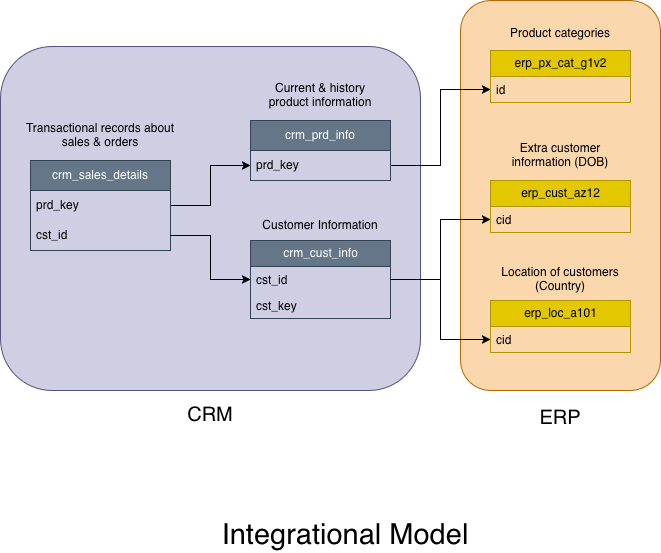

The diagram above was exported from draw.io. Its source (the exported page's mxGraphModel, read from the mxfile embedded in the PNG):
<mxGraphModel dx="908" dy="623" grid="1" gridSize="10" guides="1" tooltips="1" connect="1" arrows="1" fold="1" page="1" pageScale="1" pageWidth="1100" pageHeight="1700" math="0" shadow="0">
  <root>
    <mxCell id="0" />
    <mxCell id="1" parent="0" />
    <mxCell id="L9RX2zGFwaPB95Dd80JY-67" parent="1" style="rounded=1;whiteSpace=wrap;html=1;fillColor=#fad7ac;strokeColor=#b46504;" value="" vertex="1">
      <mxGeometry height="390" width="200" x="610" y="10" as="geometry" />
    </mxCell>
    <mxCell id="L9RX2zGFwaPB95Dd80JY-66" parent="1" style="rounded=1;whiteSpace=wrap;html=1;fillColor=#d0cee2;strokeColor=#56517e;" value="" vertex="1">
      <mxGeometry height="344" width="420" x="150" y="56" as="geometry" />
    </mxCell>
    <mxCell id="L9RX2zGFwaPB95Dd80JY-58" edge="1" parent="1" source="L9RX2zGFwaPB95Dd80JY-1" style="edgeStyle=orthogonalEdgeStyle;rounded=0;orthogonalLoop=1;jettySize=auto;html=1;exitX=1;exitY=0.75;exitDx=0;exitDy=0;entryX=0;entryY=0.5;entryDx=0;entryDy=0;" target="L9RX2zGFwaPB95Dd80JY-54">
      <mxGeometry relative="1" as="geometry" />
    </mxCell>
    <mxCell id="L9RX2zGFwaPB95Dd80JY-1" parent="1" style="swimlane;fontStyle=0;childLayout=stackLayout;horizontal=1;startSize=30;horizontalStack=0;resizeParent=1;resizeParentMax=0;resizeLast=0;collapsible=1;marginBottom=0;whiteSpace=wrap;html=1;fillColor=#647687;fontColor=#ffffff;strokeColor=#314354;" value="crm_prd_info" vertex="1">
      <mxGeometry height="60" width="140" x="400" y="130" as="geometry" />
    </mxCell>
    <mxCell id="L9RX2zGFwaPB95Dd80JY-2" parent="L9RX2zGFwaPB95Dd80JY-1" style="text;strokeColor=none;fillColor=none;align=left;verticalAlign=middle;spacingLeft=4;spacingRight=4;overflow=hidden;points=[[0,0.5],[1,0.5]];portConstraint=eastwest;rotatable=0;whiteSpace=wrap;html=1;" value="prd_key" vertex="1">
      <mxGeometry height="30" width="140" y="30" as="geometry" />
    </mxCell>
    <mxCell id="L9RX2zGFwaPB95Dd80JY-18" edge="1" parent="1" source="L9RX2zGFwaPB95Dd80JY-9" style="edgeStyle=orthogonalEdgeStyle;rounded=0;orthogonalLoop=1;jettySize=auto;html=1;exitX=1;exitY=0.5;exitDx=0;exitDy=0;entryX=0;entryY=0.5;entryDx=0;entryDy=0;" target="L9RX2zGFwaPB95Dd80JY-2">
      <mxGeometry relative="1" as="geometry" />
    </mxCell>
    <mxCell id="L9RX2zGFwaPB95Dd80JY-9" parent="1" style="swimlane;fontStyle=0;childLayout=stackLayout;horizontal=1;startSize=30;horizontalStack=0;resizeParent=1;resizeParentMax=0;resizeLast=0;collapsible=1;marginBottom=0;whiteSpace=wrap;html=1;fillColor=#647687;fontColor=#ffffff;strokeColor=#314354;" value="crm_sales_details" vertex="1">
      <mxGeometry height="90" width="140" x="180" y="170" as="geometry" />
    </mxCell>
    <mxCell id="L9RX2zGFwaPB95Dd80JY-10" parent="L9RX2zGFwaPB95Dd80JY-9" style="text;strokeColor=none;fillColor=none;align=left;verticalAlign=middle;spacingLeft=4;spacingRight=4;overflow=hidden;points=[[0,0.5],[1,0.5]];portConstraint=eastwest;rotatable=0;whiteSpace=wrap;html=1;" value="prd_key" vertex="1">
      <mxGeometry height="30" width="140" y="30" as="geometry" />
    </mxCell>
    <mxCell id="L9RX2zGFwaPB95Dd80JY-11" parent="L9RX2zGFwaPB95Dd80JY-9" style="text;strokeColor=none;fillColor=none;align=left;verticalAlign=middle;spacingLeft=4;spacingRight=4;overflow=hidden;points=[[0,0.5],[1,0.5]];portConstraint=eastwest;rotatable=0;whiteSpace=wrap;html=1;" value="cst_id" vertex="1">
      <mxGeometry height="30" width="140" y="60" as="geometry" />
    </mxCell>
    <mxCell id="L9RX2zGFwaPB95Dd80JY-31" parent="1" style="swimlane;fontStyle=0;childLayout=stackLayout;horizontal=1;startSize=26;fillColor=#e3c800;horizontalStack=0;resizeParent=1;resizeParentMax=0;resizeLast=0;collapsible=1;marginBottom=0;html=1;fontColor=#000000;strokeColor=#B09500;" value="erp_cust_az12" vertex="1">
      <mxGeometry height="52" width="140" x="640" y="190" as="geometry" />
    </mxCell>
    <mxCell id="L9RX2zGFwaPB95Dd80JY-32" parent="L9RX2zGFwaPB95Dd80JY-31" style="text;strokeColor=none;fillColor=none;align=left;verticalAlign=top;spacingLeft=4;spacingRight=4;overflow=hidden;rotatable=0;points=[[0,0.5],[1,0.5]];portConstraint=eastwest;whiteSpace=wrap;html=1;" value="&lt;div&gt;cid&lt;/div&gt;&lt;div&gt;&lt;br&gt;&lt;/div&gt;" vertex="1">
      <mxGeometry height="26" width="140" y="26" as="geometry" />
    </mxCell>
    <mxCell id="L9RX2zGFwaPB95Dd80JY-49" edge="1" parent="1" source="L9RX2zGFwaPB95Dd80JY-36" style="edgeStyle=orthogonalEdgeStyle;rounded=0;orthogonalLoop=1;jettySize=auto;html=1;entryX=0;entryY=0.5;entryDx=0;entryDy=0;exitX=1;exitY=0.5;exitDx=0;exitDy=0;" target="L9RX2zGFwaPB95Dd80JY-32">
      <mxGeometry relative="1" as="geometry">
        <mxPoint x="590" y="180" as="sourcePoint" />
      </mxGeometry>
    </mxCell>
    <mxCell id="L9RX2zGFwaPB95Dd80JY-35" parent="1" style="swimlane;fontStyle=0;childLayout=stackLayout;horizontal=1;startSize=26;fillColor=#647687;horizontalStack=0;resizeParent=1;resizeParentMax=0;resizeLast=0;collapsible=1;marginBottom=0;html=1;fontColor=#ffffff;strokeColor=#314354;" value="crm_cust_info" vertex="1">
      <mxGeometry height="78" width="140" x="400" y="250" as="geometry" />
    </mxCell>
    <mxCell id="L9RX2zGFwaPB95Dd80JY-36" parent="L9RX2zGFwaPB95Dd80JY-35" style="text;strokeColor=none;fillColor=none;align=left;verticalAlign=top;spacingLeft=4;spacingRight=4;overflow=hidden;rotatable=0;points=[[0,0.5],[1,0.5]];portConstraint=eastwest;whiteSpace=wrap;html=1;" value="cst_id" vertex="1">
      <mxGeometry height="26" width="140" y="26" as="geometry" />
    </mxCell>
    <mxCell id="L9RX2zGFwaPB95Dd80JY-37" parent="L9RX2zGFwaPB95Dd80JY-35" style="text;strokeColor=none;fillColor=none;align=left;verticalAlign=top;spacingLeft=4;spacingRight=4;overflow=hidden;rotatable=0;points=[[0,0.5],[1,0.5]];portConstraint=eastwest;whiteSpace=wrap;html=1;" value="&lt;div&gt;cst_key&lt;/div&gt;&lt;div&gt;&lt;br&gt;&lt;/div&gt;" vertex="1">
      <mxGeometry height="26" width="140" y="52" as="geometry" />
    </mxCell>
    <mxCell id="L9RX2zGFwaPB95Dd80JY-42" edge="1" parent="1" source="L9RX2zGFwaPB95Dd80JY-11" style="edgeStyle=orthogonalEdgeStyle;rounded=0;orthogonalLoop=1;jettySize=auto;html=1;exitX=1;exitY=0.5;exitDx=0;exitDy=0;entryX=0;entryY=0.5;entryDx=0;entryDy=0;" target="L9RX2zGFwaPB95Dd80JY-36">
      <mxGeometry relative="1" as="geometry" />
    </mxCell>
    <mxCell id="L9RX2zGFwaPB95Dd80JY-44" parent="1" style="swimlane;fontStyle=0;childLayout=stackLayout;horizontal=1;startSize=26;fillColor=#e3c800;horizontalStack=0;resizeParent=1;resizeParentMax=0;resizeLast=0;collapsible=1;marginBottom=0;html=1;fontColor=#000000;strokeColor=#B09500;" value="erp_loc_a101" vertex="1">
      <mxGeometry height="52" width="140" x="640" y="310" as="geometry" />
    </mxCell>
    <mxCell id="L9RX2zGFwaPB95Dd80JY-45" parent="L9RX2zGFwaPB95Dd80JY-44" style="text;strokeColor=none;fillColor=none;align=left;verticalAlign=top;spacingLeft=4;spacingRight=4;overflow=hidden;rotatable=0;points=[[0,0.5],[1,0.5]];portConstraint=eastwest;whiteSpace=wrap;html=1;" value="&lt;div&gt;cid&lt;/div&gt;&lt;div&gt;&lt;br&gt;&lt;/div&gt;" vertex="1">
      <mxGeometry height="26" width="140" y="26" as="geometry" />
    </mxCell>
    <mxCell id="L9RX2zGFwaPB95Dd80JY-51" edge="1" parent="1" source="L9RX2zGFwaPB95Dd80JY-36" style="edgeStyle=orthogonalEdgeStyle;rounded=0;orthogonalLoop=1;jettySize=auto;html=1;exitX=1;exitY=0.5;exitDx=0;exitDy=0;entryX=0;entryY=0.5;entryDx=0;entryDy=0;" target="L9RX2zGFwaPB95Dd80JY-45">
      <mxGeometry relative="1" as="geometry" />
    </mxCell>
    <mxCell id="L9RX2zGFwaPB95Dd80JY-53" parent="1" style="swimlane;fontStyle=0;childLayout=stackLayout;horizontal=1;startSize=26;fillColor=#e3c800;horizontalStack=0;resizeParent=1;resizeParentMax=0;resizeLast=0;collapsible=1;marginBottom=0;html=1;fontColor=#000000;strokeColor=#B09500;" value="erp_px_cat_g1v2" vertex="1">
      <mxGeometry height="52" width="140" x="640" y="60" as="geometry" />
    </mxCell>
    <mxCell id="L9RX2zGFwaPB95Dd80JY-54" parent="L9RX2zGFwaPB95Dd80JY-53" style="text;strokeColor=none;fillColor=none;align=left;verticalAlign=top;spacingLeft=4;spacingRight=4;overflow=hidden;rotatable=0;points=[[0,0.5],[1,0.5]];portConstraint=eastwest;whiteSpace=wrap;html=1;" value="id" vertex="1">
      <mxGeometry height="26" width="140" y="26" as="geometry" />
    </mxCell>
    <mxCell id="L9RX2zGFwaPB95Dd80JY-59" parent="1" style="text;html=1;whiteSpace=wrap;strokeColor=none;fillColor=none;align=center;verticalAlign=middle;rounded=0;" value="Transactional records about sales &amp;amp; orders" vertex="1">
      <mxGeometry height="30" width="180" x="160" y="130" as="geometry" />
    </mxCell>
    <mxCell id="L9RX2zGFwaPB95Dd80JY-60" parent="1" style="text;html=1;whiteSpace=wrap;strokeColor=none;fillColor=none;align=center;verticalAlign=middle;rounded=0;" value="Current &amp;amp; history product information" vertex="1">
      <mxGeometry height="30" width="120" x="410" y="90" as="geometry" />
    </mxCell>
    <mxCell id="L9RX2zGFwaPB95Dd80JY-61" parent="1" style="text;html=1;whiteSpace=wrap;strokeColor=none;fillColor=none;align=center;verticalAlign=middle;rounded=0;" value="Customer Information" vertex="1">
      <mxGeometry height="30" width="130" x="405" y="220" as="geometry" />
    </mxCell>
    <mxCell id="L9RX2zGFwaPB95Dd80JY-62" parent="1" style="text;html=1;whiteSpace=wrap;strokeColor=none;fillColor=none;align=center;verticalAlign=middle;rounded=0;" value="&lt;div&gt;Product categories&lt;/div&gt;&lt;div&gt;&lt;br&gt;&lt;/div&gt;" vertex="1">
      <mxGeometry height="20" width="140" x="640" y="40" as="geometry" />
    </mxCell>
    <mxCell id="L9RX2zGFwaPB95Dd80JY-63" parent="1" style="text;html=1;whiteSpace=wrap;strokeColor=none;fillColor=none;align=center;verticalAlign=middle;rounded=0;" value="Extra customer information (DOB)" vertex="1">
      <mxGeometry height="30" width="140" x="640" y="150" as="geometry" />
    </mxCell>
    <mxCell id="L9RX2zGFwaPB95Dd80JY-64" parent="1" style="text;html=1;whiteSpace=wrap;strokeColor=none;fillColor=none;align=center;verticalAlign=middle;rounded=0;" value="Location of customers (Country)" vertex="1">
      <mxGeometry height="30" width="130" x="645" y="274" as="geometry" />
    </mxCell>
    <mxCell id="L9RX2zGFwaPB95Dd80JY-65" parent="1" style="text;html=1;whiteSpace=wrap;strokeColor=none;fillColor=none;align=center;verticalAlign=middle;rounded=0;" value="&lt;font style=&quot;font-size: 29px; background-color: light-dark(rgb(255, 255, 255), rgb(255, 204, 255));&quot;&gt;Integrational Model&lt;/font&gt;" vertex="1">
      <mxGeometry height="30" width="290" x="350" y="530" as="geometry" />
    </mxCell>
    <mxCell id="L9RX2zGFwaPB95Dd80JY-68" parent="1" style="text;html=1;whiteSpace=wrap;strokeColor=none;fillColor=none;align=center;verticalAlign=middle;rounded=0;labelBackgroundColor=none;fontColor=light-dark(#000000,#CCCCFF);" value="&lt;font style=&quot;font-size: 20px; background-color: light-dark(rgb(255, 255, 255), rgb(255, 255, 255));&quot;&gt;CRM&lt;/font&gt;" vertex="1">
      <mxGeometry height="30" width="60" x="330" y="410" as="geometry" />
    </mxCell>
    <mxCell id="L9RX2zGFwaPB95Dd80JY-70" parent="1" style="text;html=1;whiteSpace=wrap;strokeColor=none;fillColor=none;align=center;verticalAlign=middle;rounded=0;" value="&lt;div&gt;&lt;font style=&quot;font-size: 20px; background-color: light-dark(#ffffff, var(--ge-dark-color, #121212)); color: light-dark(rgb(0, 0, 0), rgb(255, 217, 102));&quot;&gt;ERP&lt;/font&gt;&lt;/div&gt;&lt;div&gt;&lt;span style=&quot;background-color: light-dark(#ffffff, var(--ge-dark-color, #121212)); color: rgba(0, 0, 0, 0);&quot;&gt;&lt;span style=&quot;background-color: light-dark(#ffffff, var(--ge-dark-color, #121212));&quot;&gt;&lt;span style=&quot;background-color: light-dark(#ffffff, var(--ge-dark-color, #121212));&quot;&gt;&lt;span style=&quot;background-color: light-dark(#ffffff, var(--ge-dark-color, #121212));&quot;&gt;&lt;span style=&quot;background-color: light-dark(#ffffff, var(--ge-dark-color, #121212));&quot;&gt;&lt;span style=&quot;background-color: light-dark(#ffffff, var(--ge-dark-color, #121212));&quot;&gt;&lt;br&gt;&lt;/span&gt;&lt;/span&gt;&lt;/span&gt;&lt;/span&gt;&lt;/span&gt;&lt;/span&gt;&lt;/div&gt;" vertex="1">
      <mxGeometry height="30" width="60" x="680" y="420" as="geometry" />
    </mxCell>
  </root>
</mxGraphModel>